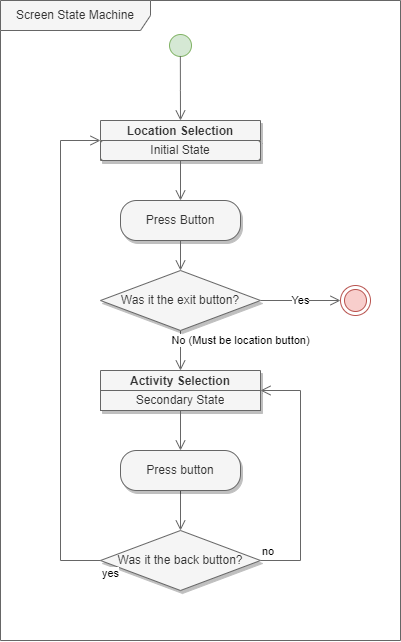

The diagram above was exported from draw.io. Its source (the exported page's mxGraphModel, read from the mxfile embedded in the PNG):
<mxGraphModel dx="1235" dy="727" grid="1" gridSize="10" guides="1" tooltips="1" connect="1" arrows="1" fold="1" page="1" pageScale="1" pageWidth="1169" pageHeight="827" math="0" shadow="0">
  <root>
    <mxCell id="0" />
    <mxCell id="1" parent="0" />
    <mxCell id="jq6dLASC3QtH5E63Rl3w-5" value="" style="ellipse;html=1;shape=startState;fillColor=#d5e8d4;strokeColor=#82b366;" vertex="1" parent="1">
      <mxGeometry x="465" y="150" width="30" height="30" as="geometry" />
    </mxCell>
    <mxCell id="jq6dLASC3QtH5E63Rl3w-6" value="" style="edgeStyle=orthogonalEdgeStyle;html=1;verticalAlign=bottom;endArrow=open;endSize=8;strokeColor=#666666;rounded=0;exitX=0.495;exitY=0.849;exitDx=0;exitDy=0;exitPerimeter=0;fillColor=#f5f5f5;" edge="1" source="jq6dLASC3QtH5E63Rl3w-5" parent="1">
      <mxGeometry relative="1" as="geometry">
        <mxPoint x="480" y="240" as="targetPoint" />
        <mxPoint x="480.00000000000006" y="180" as="sourcePoint" />
      </mxGeometry>
    </mxCell>
    <mxCell id="jq6dLASC3QtH5E63Rl3w-7" value="Location Selection" style="swimlane;fontStyle=1;align=center;verticalAlign=middle;childLayout=stackLayout;horizontal=1;startSize=20;horizontalStack=0;resizeParent=0;resizeLast=1;container=0;fontColor=#333333;collapsible=0;rounded=0;arcSize=30;strokeColor=#666666;fillColor=#f5f5f5;swimlaneFillColor=#FFFFC0;dropTarget=0;shadow=1;" vertex="1" parent="1">
      <mxGeometry x="400" y="240" width="160" height="40" as="geometry" />
    </mxCell>
    <mxCell id="jq6dLASC3QtH5E63Rl3w-8" value="Initial State" style="text;html=1;strokeColor=#666666;fillColor=#f5f5f5;align=center;verticalAlign=middle;spacingLeft=4;spacingRight=4;whiteSpace=wrap;overflow=hidden;rotatable=0;fontColor=#333333;rounded=1;" vertex="1" parent="jq6dLASC3QtH5E63Rl3w-7">
      <mxGeometry y="20" width="160" height="20" as="geometry" />
    </mxCell>
    <mxCell id="jq6dLASC3QtH5E63Rl3w-9" value="" style="edgeStyle=orthogonalEdgeStyle;html=1;verticalAlign=bottom;endArrow=open;endSize=8;strokeColor=#666666;rounded=0;entryX=0.5;entryY=0;entryDx=0;entryDy=0;fillColor=#f5f5f5;" edge="1" source="jq6dLASC3QtH5E63Rl3w-7" parent="1" target="jq6dLASC3QtH5E63Rl3w-10">
      <mxGeometry relative="1" as="geometry">
        <mxPoint x="480" y="360" as="targetPoint" />
      </mxGeometry>
    </mxCell>
    <mxCell id="jq6dLASC3QtH5E63Rl3w-10" value="Press Button" style="rounded=1;whiteSpace=wrap;html=1;arcSize=40;fontColor=#333333;fillColor=#f5f5f5;strokeColor=#666666;shadow=1;" vertex="1" parent="1">
      <mxGeometry x="420" y="320" width="120" height="40" as="geometry" />
    </mxCell>
    <mxCell id="jq6dLASC3QtH5E63Rl3w-12" value="Activity Selection" style="swimlane;fontStyle=1;align=center;verticalAlign=middle;childLayout=stackLayout;horizontal=1;startSize=20;horizontalStack=0;resizeParent=0;resizeLast=1;container=0;fontColor=#333333;collapsible=0;rounded=0;arcSize=30;strokeColor=#666666;fillColor=#f5f5f5;swimlaneFillColor=#FFFFC0;dropTarget=0;shadow=1;" vertex="1" parent="1">
      <mxGeometry x="400" y="490" width="160" height="40" as="geometry" />
    </mxCell>
    <mxCell id="jq6dLASC3QtH5E63Rl3w-13" value="Secondary State" style="text;html=1;strokeColor=#666666;fillColor=#f5f5f5;align=center;verticalAlign=middle;spacingLeft=4;spacingRight=4;whiteSpace=wrap;overflow=hidden;rotatable=0;fontColor=#333333;" vertex="1" parent="jq6dLASC3QtH5E63Rl3w-12">
      <mxGeometry y="20" width="160" height="20" as="geometry" />
    </mxCell>
    <mxCell id="jq6dLASC3QtH5E63Rl3w-14" value="" style="edgeStyle=orthogonalEdgeStyle;html=1;verticalAlign=bottom;endArrow=open;endSize=8;strokeColor=#666666;rounded=0;exitX=0.5;exitY=1;exitDx=0;exitDy=0;entryX=0.5;entryY=0;entryDx=0;entryDy=0;fillColor=#f5f5f5;" edge="1" source="jq6dLASC3QtH5E63Rl3w-13" parent="1" target="jq6dLASC3QtH5E63Rl3w-16">
      <mxGeometry relative="1" as="geometry">
        <mxPoint x="480" y="580" as="targetPoint" />
        <mxPoint x="480" y="520" as="sourcePoint" />
      </mxGeometry>
    </mxCell>
    <mxCell id="jq6dLASC3QtH5E63Rl3w-17" style="edgeStyle=orthogonalEdgeStyle;rounded=0;orthogonalLoop=1;jettySize=auto;html=1;fillColor=#f5f5f5;strokeColor=#666666;entryX=0.5;entryY=0;entryDx=0;entryDy=0;endArrow=open;endFill=0;strokeWidth=1;endSize=8;" edge="1" parent="1" source="jq6dLASC3QtH5E63Rl3w-16" target="jq6dLASC3QtH5E63Rl3w-18">
      <mxGeometry relative="1" as="geometry">
        <mxPoint x="480" y="670" as="targetPoint" />
      </mxGeometry>
    </mxCell>
    <mxCell id="jq6dLASC3QtH5E63Rl3w-16" value="Press button" style="rounded=1;whiteSpace=wrap;html=1;arcSize=40;fontColor=#333333;fillColor=#f5f5f5;strokeColor=#666666;shadow=1;" vertex="1" parent="1">
      <mxGeometry x="420" y="570" width="120" height="40" as="geometry" />
    </mxCell>
    <mxCell id="jq6dLASC3QtH5E63Rl3w-18" value="Was it the back button?" style="rhombus;whiteSpace=wrap;html=1;fontColor=#333333;fillColor=#f5f5f5;strokeColor=#666666;shadow=1;" vertex="1" parent="1">
      <mxGeometry x="400" y="650" width="160" height="60" as="geometry" />
    </mxCell>
    <mxCell id="jq6dLASC3QtH5E63Rl3w-19" value="no" style="edgeStyle=orthogonalEdgeStyle;html=1;align=left;verticalAlign=bottom;endArrow=open;endSize=8;strokeColor=#666666;rounded=0;entryX=1;entryY=0;entryDx=0;entryDy=0;exitX=1;exitY=0.5;exitDx=0;exitDy=0;fillColor=#f5f5f5;" edge="1" source="jq6dLASC3QtH5E63Rl3w-18" parent="1" target="jq6dLASC3QtH5E63Rl3w-13">
      <mxGeometry x="-1" relative="1" as="geometry">
        <mxPoint x="620" y="700" as="targetPoint" />
        <Array as="points">
          <mxPoint x="600" y="680" />
          <mxPoint x="600" y="510" />
        </Array>
      </mxGeometry>
    </mxCell>
    <mxCell id="jq6dLASC3QtH5E63Rl3w-20" value="yes" style="edgeStyle=orthogonalEdgeStyle;html=1;align=left;verticalAlign=top;endArrow=open;endSize=8;strokeColor=#666666;rounded=0;entryX=0;entryY=0;entryDx=0;entryDy=0;exitX=0;exitY=0.5;exitDx=0;exitDy=0;fillColor=#f5f5f5;" edge="1" source="jq6dLASC3QtH5E63Rl3w-18" parent="1" target="jq6dLASC3QtH5E63Rl3w-8">
      <mxGeometry x="-1" relative="1" as="geometry">
        <mxPoint x="480" y="710" as="targetPoint" />
        <Array as="points">
          <mxPoint x="360" y="680" />
          <mxPoint x="360" y="260" />
        </Array>
      </mxGeometry>
    </mxCell>
    <mxCell id="jq6dLASC3QtH5E63Rl3w-22" value="Yes" style="edgeStyle=orthogonalEdgeStyle;rounded=0;orthogonalLoop=1;jettySize=auto;html=1;fillColor=#f5f5f5;strokeColor=#666666;endArrow=open;endFill=0;strokeWidth=1;endSize=8;" edge="1" parent="1" source="jq6dLASC3QtH5E63Rl3w-21">
      <mxGeometry relative="1" as="geometry">
        <mxPoint x="640" y="420.0000000000001" as="targetPoint" />
      </mxGeometry>
    </mxCell>
    <mxCell id="jq6dLASC3QtH5E63Rl3w-23" value="No (Must be location button)" style="edgeStyle=orthogonalEdgeStyle;rounded=0;orthogonalLoop=1;jettySize=auto;html=1;entryX=0.5;entryY=0;entryDx=0;entryDy=0;fillColor=#f5f5f5;strokeColor=#666666;endArrow=open;endFill=0;strokeWidth=1;endSize=8;" edge="1" parent="1" source="jq6dLASC3QtH5E63Rl3w-21" target="jq6dLASC3QtH5E63Rl3w-12">
      <mxGeometry x="-0.5" y="60" relative="1" as="geometry">
        <mxPoint as="offset" />
      </mxGeometry>
    </mxCell>
    <mxCell id="jq6dLASC3QtH5E63Rl3w-21" value="Was it the exit button?" style="rhombus;whiteSpace=wrap;html=1;fontColor=#333333;fillColor=#f5f5f5;strokeColor=#666666;shadow=1;" vertex="1" parent="1">
      <mxGeometry x="400" y="390" width="160" height="60" as="geometry" />
    </mxCell>
    <mxCell id="jq6dLASC3QtH5E63Rl3w-24" value="" style="ellipse;html=1;shape=endState;fillColor=#f8cecc;strokeColor=#b85450;" vertex="1" parent="1">
      <mxGeometry x="640" y="405" width="30" height="30" as="geometry" />
    </mxCell>
    <mxCell id="jq6dLASC3QtH5E63Rl3w-25" value="" style="edgeStyle=orthogonalEdgeStyle;html=1;verticalAlign=bottom;endArrow=open;endSize=8;strokeColor=#666666;rounded=0;entryX=0.5;entryY=0;entryDx=0;entryDy=0;exitX=0.5;exitY=1;exitDx=0;exitDy=0;fillColor=#f5f5f5;" edge="1" parent="1" source="jq6dLASC3QtH5E63Rl3w-10" target="jq6dLASC3QtH5E63Rl3w-21">
      <mxGeometry relative="1" as="geometry">
        <mxPoint x="490" y="330" as="targetPoint" />
        <mxPoint x="490" y="290" as="sourcePoint" />
      </mxGeometry>
    </mxCell>
    <mxCell id="jq6dLASC3QtH5E63Rl3w-26" value="Screen State Machine" style="shape=umlFrame;whiteSpace=wrap;html=1;pointerEvents=0;width=150;height=30;fillColor=#f5f5f5;fontColor=#333333;strokeColor=#666666;" vertex="1" parent="1">
      <mxGeometry x="300" y="120" width="400" height="640" as="geometry" />
    </mxCell>
  </root>
</mxGraphModel>